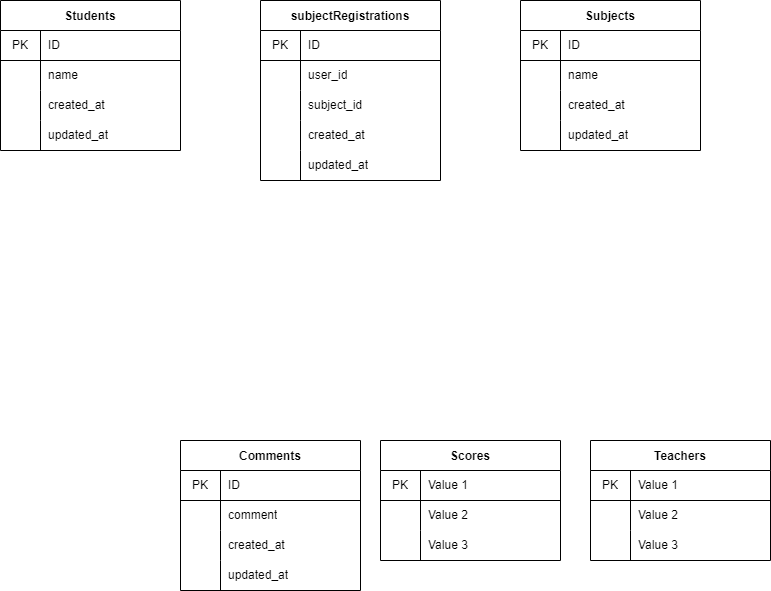

The diagram above was exported from draw.io. Its source (the exported page's mxGraphModel, read from the mxfile embedded in the PNG):
<mxGraphModel dx="1586" dy="790" grid="1" gridSize="10" guides="1" tooltips="1" connect="1" arrows="1" fold="1" page="1" pageScale="1" pageWidth="827" pageHeight="1169" math="0" shadow="0">
  <root>
    <mxCell id="0" />
    <mxCell id="1" parent="0" />
    <mxCell id="2" value="Students" style="shape=table;startSize=30;container=1;collapsible=0;childLayout=tableLayout;fixedRows=1;rowLines=0;fontStyle=1;align=center;pointerEvents=1;strokeColor=default;fillColor=default;" vertex="1" parent="1">
      <mxGeometry x="60" y="120" width="180" height="150" as="geometry" />
    </mxCell>
    <mxCell id="3" value="" style="shape=partialRectangle;html=1;whiteSpace=wrap;collapsible=0;dropTarget=0;pointerEvents=1;fillColor=none;top=0;left=0;bottom=1;right=0;points=[[0,0.5],[1,0.5]];portConstraint=eastwest;" vertex="1" parent="2">
      <mxGeometry y="30" width="180" height="30" as="geometry" />
    </mxCell>
    <mxCell id="4" value="PK" style="shape=partialRectangle;html=1;whiteSpace=wrap;connectable=0;fillColor=none;top=0;left=0;bottom=0;right=0;overflow=hidden;pointerEvents=1;" vertex="1" parent="3">
      <mxGeometry width="40" height="30" as="geometry">
        <mxRectangle width="40" height="30" as="alternateBounds" />
      </mxGeometry>
    </mxCell>
    <mxCell id="5" value="ID" style="shape=partialRectangle;html=1;whiteSpace=wrap;connectable=0;top=0;left=0;bottom=0;right=0;align=left;spacingLeft=6;overflow=hidden;pointerEvents=1;fontStyle=0;labelBackgroundColor=default;labelBorderColor=none;horizontal=1;fillColor=none;" vertex="1" parent="3">
      <mxGeometry x="40" width="140" height="30" as="geometry">
        <mxRectangle width="140" height="30" as="alternateBounds" />
      </mxGeometry>
    </mxCell>
    <mxCell id="6" value="" style="shape=partialRectangle;html=1;whiteSpace=wrap;collapsible=0;dropTarget=0;pointerEvents=1;fillColor=none;top=0;left=0;bottom=0;right=0;points=[[0,0.5],[1,0.5]];portConstraint=eastwest;" vertex="1" parent="2">
      <mxGeometry y="60" width="180" height="30" as="geometry" />
    </mxCell>
    <mxCell id="7" value="" style="shape=partialRectangle;html=1;whiteSpace=wrap;connectable=0;fillColor=none;top=0;left=0;bottom=0;right=0;overflow=hidden;pointerEvents=1;" vertex="1" parent="6">
      <mxGeometry width="40" height="30" as="geometry">
        <mxRectangle width="40" height="30" as="alternateBounds" />
      </mxGeometry>
    </mxCell>
    <mxCell id="8" value="name" style="shape=partialRectangle;html=1;whiteSpace=wrap;connectable=0;fillColor=none;top=0;left=0;bottom=0;right=0;align=left;spacingLeft=6;overflow=hidden;pointerEvents=1;" vertex="1" parent="6">
      <mxGeometry x="40" width="140" height="30" as="geometry">
        <mxRectangle width="140" height="30" as="alternateBounds" />
      </mxGeometry>
    </mxCell>
    <mxCell id="9" value="" style="shape=partialRectangle;html=1;whiteSpace=wrap;collapsible=0;dropTarget=0;pointerEvents=1;fillColor=none;top=0;left=0;bottom=0;right=0;points=[[0,0.5],[1,0.5]];portConstraint=eastwest;" vertex="1" parent="2">
      <mxGeometry y="90" width="180" height="30" as="geometry" />
    </mxCell>
    <mxCell id="10" value="" style="shape=partialRectangle;html=1;whiteSpace=wrap;connectable=0;fillColor=none;top=0;left=0;bottom=0;right=0;overflow=hidden;pointerEvents=1;" vertex="1" parent="9">
      <mxGeometry width="40" height="30" as="geometry">
        <mxRectangle width="40" height="30" as="alternateBounds" />
      </mxGeometry>
    </mxCell>
    <mxCell id="11" value="created_at" style="shape=partialRectangle;html=1;whiteSpace=wrap;connectable=0;fillColor=none;top=0;left=0;bottom=0;right=0;align=left;spacingLeft=6;overflow=hidden;pointerEvents=1;" vertex="1" parent="9">
      <mxGeometry x="40" width="140" height="30" as="geometry">
        <mxRectangle width="140" height="30" as="alternateBounds" />
      </mxGeometry>
    </mxCell>
    <mxCell id="127" style="shape=partialRectangle;html=1;whiteSpace=wrap;collapsible=0;dropTarget=0;pointerEvents=1;fillColor=none;top=0;left=0;bottom=0;right=0;points=[[0,0.5],[1,0.5]];portConstraint=eastwest;" vertex="1" parent="2">
      <mxGeometry y="120" width="180" height="30" as="geometry" />
    </mxCell>
    <mxCell id="128" style="shape=partialRectangle;html=1;whiteSpace=wrap;connectable=0;fillColor=none;top=0;left=0;bottom=0;right=0;overflow=hidden;pointerEvents=1;" vertex="1" parent="127">
      <mxGeometry width="40" height="30" as="geometry">
        <mxRectangle width="40" height="30" as="alternateBounds" />
      </mxGeometry>
    </mxCell>
    <mxCell id="129" value="updated_at" style="shape=partialRectangle;html=1;whiteSpace=wrap;connectable=0;fillColor=none;top=0;left=0;bottom=0;right=0;align=left;spacingLeft=6;overflow=hidden;pointerEvents=1;" vertex="1" parent="127">
      <mxGeometry x="40" width="140" height="30" as="geometry">
        <mxRectangle width="140" height="30" as="alternateBounds" />
      </mxGeometry>
    </mxCell>
    <mxCell id="77" value="subjectRegistrations" style="shape=table;startSize=30;container=1;collapsible=0;childLayout=tableLayout;fixedRows=1;rowLines=0;fontStyle=1;align=center;pointerEvents=1;" vertex="1" parent="1">
      <mxGeometry x="320" y="120" width="180" height="180" as="geometry" />
    </mxCell>
    <mxCell id="78" value="" style="shape=partialRectangle;html=1;whiteSpace=wrap;collapsible=0;dropTarget=0;pointerEvents=1;fillColor=none;top=0;left=0;bottom=1;right=0;points=[[0,0.5],[1,0.5]];portConstraint=eastwest;" vertex="1" parent="77">
      <mxGeometry y="30" width="180" height="30" as="geometry" />
    </mxCell>
    <mxCell id="79" value="PK" style="shape=partialRectangle;html=1;whiteSpace=wrap;connectable=0;fillColor=none;top=0;left=0;bottom=0;right=0;overflow=hidden;pointerEvents=1;" vertex="1" parent="78">
      <mxGeometry width="40" height="30" as="geometry">
        <mxRectangle width="40" height="30" as="alternateBounds" />
      </mxGeometry>
    </mxCell>
    <mxCell id="80" value="ID" style="shape=partialRectangle;html=1;whiteSpace=wrap;connectable=0;fillColor=none;top=0;left=0;bottom=0;right=0;align=left;spacingLeft=6;overflow=hidden;pointerEvents=1;" vertex="1" parent="78">
      <mxGeometry x="40" width="140" height="30" as="geometry">
        <mxRectangle width="140" height="30" as="alternateBounds" />
      </mxGeometry>
    </mxCell>
    <mxCell id="81" value="" style="shape=partialRectangle;html=1;whiteSpace=wrap;collapsible=0;dropTarget=0;pointerEvents=1;fillColor=none;top=0;left=0;bottom=0;right=0;points=[[0,0.5],[1,0.5]];portConstraint=eastwest;" vertex="1" parent="77">
      <mxGeometry y="60" width="180" height="30" as="geometry" />
    </mxCell>
    <mxCell id="82" value="" style="shape=partialRectangle;html=1;whiteSpace=wrap;connectable=0;fillColor=none;top=0;left=0;bottom=0;right=0;overflow=hidden;pointerEvents=1;" vertex="1" parent="81">
      <mxGeometry width="40" height="30" as="geometry">
        <mxRectangle width="40" height="30" as="alternateBounds" />
      </mxGeometry>
    </mxCell>
    <mxCell id="83" value="user_id" style="shape=partialRectangle;html=1;whiteSpace=wrap;connectable=0;fillColor=none;top=0;left=0;bottom=0;right=0;align=left;spacingLeft=6;overflow=hidden;pointerEvents=1;" vertex="1" parent="81">
      <mxGeometry x="40" width="140" height="30" as="geometry">
        <mxRectangle width="140" height="30" as="alternateBounds" />
      </mxGeometry>
    </mxCell>
    <mxCell id="84" value="" style="shape=partialRectangle;html=1;whiteSpace=wrap;collapsible=0;dropTarget=0;pointerEvents=1;fillColor=none;top=0;left=0;bottom=0;right=0;points=[[0,0.5],[1,0.5]];portConstraint=eastwest;" vertex="1" parent="77">
      <mxGeometry y="90" width="180" height="30" as="geometry" />
    </mxCell>
    <mxCell id="85" value="" style="shape=partialRectangle;html=1;whiteSpace=wrap;connectable=0;fillColor=none;top=0;left=0;bottom=0;right=0;overflow=hidden;pointerEvents=1;" vertex="1" parent="84">
      <mxGeometry width="40" height="30" as="geometry">
        <mxRectangle width="40" height="30" as="alternateBounds" />
      </mxGeometry>
    </mxCell>
    <mxCell id="86" value="subject_id" style="shape=partialRectangle;html=1;whiteSpace=wrap;connectable=0;fillColor=none;top=0;left=0;bottom=0;right=0;align=left;spacingLeft=6;overflow=hidden;pointerEvents=1;" vertex="1" parent="84">
      <mxGeometry x="40" width="140" height="30" as="geometry">
        <mxRectangle width="140" height="30" as="alternateBounds" />
      </mxGeometry>
    </mxCell>
    <mxCell id="133" style="shape=partialRectangle;html=1;whiteSpace=wrap;collapsible=0;dropTarget=0;pointerEvents=1;fillColor=none;top=0;left=0;bottom=0;right=0;points=[[0,0.5],[1,0.5]];portConstraint=eastwest;" vertex="1" parent="77">
      <mxGeometry y="120" width="180" height="30" as="geometry" />
    </mxCell>
    <mxCell id="134" style="shape=partialRectangle;html=1;whiteSpace=wrap;connectable=0;fillColor=none;top=0;left=0;bottom=0;right=0;overflow=hidden;pointerEvents=1;" vertex="1" parent="133">
      <mxGeometry width="40" height="30" as="geometry">
        <mxRectangle width="40" height="30" as="alternateBounds" />
      </mxGeometry>
    </mxCell>
    <mxCell id="135" value="created_at" style="shape=partialRectangle;html=1;whiteSpace=wrap;connectable=0;fillColor=none;top=0;left=0;bottom=0;right=0;align=left;spacingLeft=6;overflow=hidden;pointerEvents=1;" vertex="1" parent="133">
      <mxGeometry x="40" width="140" height="30" as="geometry">
        <mxRectangle width="140" height="30" as="alternateBounds" />
      </mxGeometry>
    </mxCell>
    <mxCell id="130" style="shape=partialRectangle;html=1;whiteSpace=wrap;collapsible=0;dropTarget=0;pointerEvents=1;fillColor=none;top=0;left=0;bottom=0;right=0;points=[[0,0.5],[1,0.5]];portConstraint=eastwest;" vertex="1" parent="77">
      <mxGeometry y="150" width="180" height="30" as="geometry" />
    </mxCell>
    <mxCell id="131" style="shape=partialRectangle;html=1;whiteSpace=wrap;connectable=0;fillColor=none;top=0;left=0;bottom=0;right=0;overflow=hidden;pointerEvents=1;" vertex="1" parent="130">
      <mxGeometry width="40" height="30" as="geometry">
        <mxRectangle width="40" height="30" as="alternateBounds" />
      </mxGeometry>
    </mxCell>
    <mxCell id="132" value="updated_at" style="shape=partialRectangle;html=1;whiteSpace=wrap;connectable=0;fillColor=none;top=0;left=0;bottom=0;right=0;align=left;spacingLeft=6;overflow=hidden;pointerEvents=1;" vertex="1" parent="130">
      <mxGeometry x="40" width="140" height="30" as="geometry">
        <mxRectangle width="140" height="30" as="alternateBounds" />
      </mxGeometry>
    </mxCell>
    <mxCell id="87" value="Subjects" style="shape=table;startSize=30;container=1;collapsible=0;childLayout=tableLayout;fixedRows=1;rowLines=0;fontStyle=1;align=center;pointerEvents=1;" vertex="1" parent="1">
      <mxGeometry x="580" y="120" width="180" height="150" as="geometry" />
    </mxCell>
    <mxCell id="88" value="" style="shape=partialRectangle;html=1;whiteSpace=wrap;collapsible=0;dropTarget=0;pointerEvents=1;fillColor=none;top=0;left=0;bottom=1;right=0;points=[[0,0.5],[1,0.5]];portConstraint=eastwest;" vertex="1" parent="87">
      <mxGeometry y="30" width="180" height="30" as="geometry" />
    </mxCell>
    <mxCell id="89" value="PK" style="shape=partialRectangle;html=1;whiteSpace=wrap;connectable=0;fillColor=none;top=0;left=0;bottom=0;right=0;overflow=hidden;pointerEvents=1;" vertex="1" parent="88">
      <mxGeometry width="40" height="30" as="geometry">
        <mxRectangle width="40" height="30" as="alternateBounds" />
      </mxGeometry>
    </mxCell>
    <mxCell id="90" value="ID" style="shape=partialRectangle;html=1;whiteSpace=wrap;connectable=0;fillColor=none;top=0;left=0;bottom=0;right=0;align=left;spacingLeft=6;overflow=hidden;pointerEvents=1;" vertex="1" parent="88">
      <mxGeometry x="40" width="140" height="30" as="geometry">
        <mxRectangle width="140" height="30" as="alternateBounds" />
      </mxGeometry>
    </mxCell>
    <mxCell id="91" value="" style="shape=partialRectangle;html=1;whiteSpace=wrap;collapsible=0;dropTarget=0;pointerEvents=1;fillColor=none;top=0;left=0;bottom=0;right=0;points=[[0,0.5],[1,0.5]];portConstraint=eastwest;" vertex="1" parent="87">
      <mxGeometry y="60" width="180" height="30" as="geometry" />
    </mxCell>
    <mxCell id="92" value="" style="shape=partialRectangle;html=1;whiteSpace=wrap;connectable=0;fillColor=none;top=0;left=0;bottom=0;right=0;overflow=hidden;pointerEvents=1;" vertex="1" parent="91">
      <mxGeometry width="40" height="30" as="geometry">
        <mxRectangle width="40" height="30" as="alternateBounds" />
      </mxGeometry>
    </mxCell>
    <mxCell id="93" value="name" style="shape=partialRectangle;html=1;whiteSpace=wrap;connectable=0;fillColor=none;top=0;left=0;bottom=0;right=0;align=left;spacingLeft=6;overflow=hidden;pointerEvents=1;" vertex="1" parent="91">
      <mxGeometry x="40" width="140" height="30" as="geometry">
        <mxRectangle width="140" height="30" as="alternateBounds" />
      </mxGeometry>
    </mxCell>
    <mxCell id="94" value="" style="shape=partialRectangle;html=1;whiteSpace=wrap;collapsible=0;dropTarget=0;pointerEvents=1;fillColor=none;top=0;left=0;bottom=0;right=0;points=[[0,0.5],[1,0.5]];portConstraint=eastwest;" vertex="1" parent="87">
      <mxGeometry y="90" width="180" height="30" as="geometry" />
    </mxCell>
    <mxCell id="95" value="" style="shape=partialRectangle;html=1;whiteSpace=wrap;connectable=0;fillColor=none;top=0;left=0;bottom=0;right=0;overflow=hidden;pointerEvents=1;" vertex="1" parent="94">
      <mxGeometry width="40" height="30" as="geometry">
        <mxRectangle width="40" height="30" as="alternateBounds" />
      </mxGeometry>
    </mxCell>
    <mxCell id="96" value="created_at" style="shape=partialRectangle;html=1;whiteSpace=wrap;connectable=0;fillColor=none;top=0;left=0;bottom=0;right=0;align=left;spacingLeft=6;overflow=hidden;pointerEvents=1;" vertex="1" parent="94">
      <mxGeometry x="40" width="140" height="30" as="geometry">
        <mxRectangle width="140" height="30" as="alternateBounds" />
      </mxGeometry>
    </mxCell>
    <mxCell id="136" style="shape=partialRectangle;html=1;whiteSpace=wrap;collapsible=0;dropTarget=0;pointerEvents=1;fillColor=none;top=0;left=0;bottom=0;right=0;points=[[0,0.5],[1,0.5]];portConstraint=eastwest;" vertex="1" parent="87">
      <mxGeometry y="120" width="180" height="30" as="geometry" />
    </mxCell>
    <mxCell id="137" style="shape=partialRectangle;html=1;whiteSpace=wrap;connectable=0;fillColor=none;top=0;left=0;bottom=0;right=0;overflow=hidden;pointerEvents=1;" vertex="1" parent="136">
      <mxGeometry width="40" height="30" as="geometry">
        <mxRectangle width="40" height="30" as="alternateBounds" />
      </mxGeometry>
    </mxCell>
    <mxCell id="138" value="updated_at" style="shape=partialRectangle;html=1;whiteSpace=wrap;connectable=0;fillColor=none;top=0;left=0;bottom=0;right=0;align=left;spacingLeft=6;overflow=hidden;pointerEvents=1;" vertex="1" parent="136">
      <mxGeometry x="40" width="140" height="30" as="geometry">
        <mxRectangle width="140" height="30" as="alternateBounds" />
      </mxGeometry>
    </mxCell>
    <mxCell id="97" value="Comments" style="shape=table;startSize=30;container=1;collapsible=0;childLayout=tableLayout;fixedRows=1;rowLines=0;fontStyle=1;align=center;pointerEvents=1;" vertex="1" parent="1">
      <mxGeometry x="240" y="560" width="180" height="150" as="geometry" />
    </mxCell>
    <mxCell id="98" value="" style="shape=partialRectangle;html=1;whiteSpace=wrap;collapsible=0;dropTarget=0;pointerEvents=1;fillColor=none;top=0;left=0;bottom=1;right=0;points=[[0,0.5],[1,0.5]];portConstraint=eastwest;" vertex="1" parent="97">
      <mxGeometry y="30" width="180" height="30" as="geometry" />
    </mxCell>
    <mxCell id="99" value="PK" style="shape=partialRectangle;html=1;whiteSpace=wrap;connectable=0;fillColor=none;top=0;left=0;bottom=0;right=0;overflow=hidden;pointerEvents=1;" vertex="1" parent="98">
      <mxGeometry width="40" height="30" as="geometry">
        <mxRectangle width="40" height="30" as="alternateBounds" />
      </mxGeometry>
    </mxCell>
    <mxCell id="100" value="ID" style="shape=partialRectangle;html=1;whiteSpace=wrap;connectable=0;fillColor=none;top=0;left=0;bottom=0;right=0;align=left;spacingLeft=6;overflow=hidden;pointerEvents=1;" vertex="1" parent="98">
      <mxGeometry x="40" width="140" height="30" as="geometry">
        <mxRectangle width="140" height="30" as="alternateBounds" />
      </mxGeometry>
    </mxCell>
    <mxCell id="101" value="" style="shape=partialRectangle;html=1;whiteSpace=wrap;collapsible=0;dropTarget=0;pointerEvents=1;fillColor=none;top=0;left=0;bottom=0;right=0;points=[[0,0.5],[1,0.5]];portConstraint=eastwest;" vertex="1" parent="97">
      <mxGeometry y="60" width="180" height="30" as="geometry" />
    </mxCell>
    <mxCell id="102" value="" style="shape=partialRectangle;html=1;whiteSpace=wrap;connectable=0;fillColor=none;top=0;left=0;bottom=0;right=0;overflow=hidden;pointerEvents=1;" vertex="1" parent="101">
      <mxGeometry width="40" height="30" as="geometry">
        <mxRectangle width="40" height="30" as="alternateBounds" />
      </mxGeometry>
    </mxCell>
    <mxCell id="103" value="comment" style="shape=partialRectangle;html=1;whiteSpace=wrap;connectable=0;fillColor=none;top=0;left=0;bottom=0;right=0;align=left;spacingLeft=6;overflow=hidden;pointerEvents=1;" vertex="1" parent="101">
      <mxGeometry x="40" width="140" height="30" as="geometry">
        <mxRectangle width="140" height="30" as="alternateBounds" />
      </mxGeometry>
    </mxCell>
    <mxCell id="104" value="" style="shape=partialRectangle;html=1;whiteSpace=wrap;collapsible=0;dropTarget=0;pointerEvents=1;fillColor=none;top=0;left=0;bottom=0;right=0;points=[[0,0.5],[1,0.5]];portConstraint=eastwest;" vertex="1" parent="97">
      <mxGeometry y="90" width="180" height="30" as="geometry" />
    </mxCell>
    <mxCell id="105" value="" style="shape=partialRectangle;html=1;whiteSpace=wrap;connectable=0;fillColor=none;top=0;left=0;bottom=0;right=0;overflow=hidden;pointerEvents=1;" vertex="1" parent="104">
      <mxGeometry width="40" height="30" as="geometry">
        <mxRectangle width="40" height="30" as="alternateBounds" />
      </mxGeometry>
    </mxCell>
    <mxCell id="106" value="created_at" style="shape=partialRectangle;html=1;whiteSpace=wrap;connectable=0;fillColor=none;top=0;left=0;bottom=0;right=0;align=left;spacingLeft=6;overflow=hidden;pointerEvents=1;" vertex="1" parent="104">
      <mxGeometry x="40" width="140" height="30" as="geometry">
        <mxRectangle width="140" height="30" as="alternateBounds" />
      </mxGeometry>
    </mxCell>
    <mxCell id="139" style="shape=partialRectangle;html=1;whiteSpace=wrap;collapsible=0;dropTarget=0;pointerEvents=1;fillColor=none;top=0;left=0;bottom=0;right=0;points=[[0,0.5],[1,0.5]];portConstraint=eastwest;" vertex="1" parent="97">
      <mxGeometry y="120" width="180" height="30" as="geometry" />
    </mxCell>
    <mxCell id="140" style="shape=partialRectangle;html=1;whiteSpace=wrap;connectable=0;fillColor=none;top=0;left=0;bottom=0;right=0;overflow=hidden;pointerEvents=1;" vertex="1" parent="139">
      <mxGeometry width="40" height="30" as="geometry">
        <mxRectangle width="40" height="30" as="alternateBounds" />
      </mxGeometry>
    </mxCell>
    <mxCell id="141" value="updated_at" style="shape=partialRectangle;html=1;whiteSpace=wrap;connectable=0;fillColor=none;top=0;left=0;bottom=0;right=0;align=left;spacingLeft=6;overflow=hidden;pointerEvents=1;" vertex="1" parent="139">
      <mxGeometry x="40" width="140" height="30" as="geometry">
        <mxRectangle width="140" height="30" as="alternateBounds" />
      </mxGeometry>
    </mxCell>
    <mxCell id="107" value="Scores" style="shape=table;startSize=30;container=1;collapsible=0;childLayout=tableLayout;fixedRows=1;rowLines=0;fontStyle=1;align=center;pointerEvents=1;" vertex="1" parent="1">
      <mxGeometry x="440" y="560" width="180" height="120" as="geometry" />
    </mxCell>
    <mxCell id="108" value="" style="shape=partialRectangle;html=1;whiteSpace=wrap;collapsible=0;dropTarget=0;pointerEvents=1;fillColor=none;top=0;left=0;bottom=1;right=0;points=[[0,0.5],[1,0.5]];portConstraint=eastwest;" vertex="1" parent="107">
      <mxGeometry y="30" width="180" height="30" as="geometry" />
    </mxCell>
    <mxCell id="109" value="PK" style="shape=partialRectangle;html=1;whiteSpace=wrap;connectable=0;fillColor=none;top=0;left=0;bottom=0;right=0;overflow=hidden;pointerEvents=1;" vertex="1" parent="108">
      <mxGeometry width="40" height="30" as="geometry">
        <mxRectangle width="40" height="30" as="alternateBounds" />
      </mxGeometry>
    </mxCell>
    <mxCell id="110" value="Value 1" style="shape=partialRectangle;html=1;whiteSpace=wrap;connectable=0;fillColor=none;top=0;left=0;bottom=0;right=0;align=left;spacingLeft=6;overflow=hidden;pointerEvents=1;" vertex="1" parent="108">
      <mxGeometry x="40" width="140" height="30" as="geometry">
        <mxRectangle width="140" height="30" as="alternateBounds" />
      </mxGeometry>
    </mxCell>
    <mxCell id="111" value="" style="shape=partialRectangle;html=1;whiteSpace=wrap;collapsible=0;dropTarget=0;pointerEvents=1;fillColor=none;top=0;left=0;bottom=0;right=0;points=[[0,0.5],[1,0.5]];portConstraint=eastwest;" vertex="1" parent="107">
      <mxGeometry y="60" width="180" height="30" as="geometry" />
    </mxCell>
    <mxCell id="112" value="" style="shape=partialRectangle;html=1;whiteSpace=wrap;connectable=0;fillColor=none;top=0;left=0;bottom=0;right=0;overflow=hidden;pointerEvents=1;" vertex="1" parent="111">
      <mxGeometry width="40" height="30" as="geometry">
        <mxRectangle width="40" height="30" as="alternateBounds" />
      </mxGeometry>
    </mxCell>
    <mxCell id="113" value="Value 2" style="shape=partialRectangle;html=1;whiteSpace=wrap;connectable=0;fillColor=none;top=0;left=0;bottom=0;right=0;align=left;spacingLeft=6;overflow=hidden;pointerEvents=1;" vertex="1" parent="111">
      <mxGeometry x="40" width="140" height="30" as="geometry">
        <mxRectangle width="140" height="30" as="alternateBounds" />
      </mxGeometry>
    </mxCell>
    <mxCell id="114" value="" style="shape=partialRectangle;html=1;whiteSpace=wrap;collapsible=0;dropTarget=0;pointerEvents=1;fillColor=none;top=0;left=0;bottom=0;right=0;points=[[0,0.5],[1,0.5]];portConstraint=eastwest;" vertex="1" parent="107">
      <mxGeometry y="90" width="180" height="30" as="geometry" />
    </mxCell>
    <mxCell id="115" value="" style="shape=partialRectangle;html=1;whiteSpace=wrap;connectable=0;fillColor=none;top=0;left=0;bottom=0;right=0;overflow=hidden;pointerEvents=1;" vertex="1" parent="114">
      <mxGeometry width="40" height="30" as="geometry">
        <mxRectangle width="40" height="30" as="alternateBounds" />
      </mxGeometry>
    </mxCell>
    <mxCell id="116" value="Value 3" style="shape=partialRectangle;html=1;whiteSpace=wrap;connectable=0;fillColor=none;top=0;left=0;bottom=0;right=0;align=left;spacingLeft=6;overflow=hidden;pointerEvents=1;" vertex="1" parent="114">
      <mxGeometry x="40" width="140" height="30" as="geometry">
        <mxRectangle width="140" height="30" as="alternateBounds" />
      </mxGeometry>
    </mxCell>
    <mxCell id="117" value="Teachers" style="shape=table;startSize=30;container=1;collapsible=0;childLayout=tableLayout;fixedRows=1;rowLines=0;fontStyle=1;align=center;pointerEvents=1;" vertex="1" parent="1">
      <mxGeometry x="650" y="560" width="180" height="120" as="geometry" />
    </mxCell>
    <mxCell id="118" value="" style="shape=partialRectangle;html=1;whiteSpace=wrap;collapsible=0;dropTarget=0;pointerEvents=1;fillColor=none;top=0;left=0;bottom=1;right=0;points=[[0,0.5],[1,0.5]];portConstraint=eastwest;" vertex="1" parent="117">
      <mxGeometry y="30" width="180" height="30" as="geometry" />
    </mxCell>
    <mxCell id="119" value="PK" style="shape=partialRectangle;html=1;whiteSpace=wrap;connectable=0;fillColor=none;top=0;left=0;bottom=0;right=0;overflow=hidden;pointerEvents=1;" vertex="1" parent="118">
      <mxGeometry width="40" height="30" as="geometry">
        <mxRectangle width="40" height="30" as="alternateBounds" />
      </mxGeometry>
    </mxCell>
    <mxCell id="120" value="Value 1" style="shape=partialRectangle;html=1;whiteSpace=wrap;connectable=0;fillColor=none;top=0;left=0;bottom=0;right=0;align=left;spacingLeft=6;overflow=hidden;pointerEvents=1;" vertex="1" parent="118">
      <mxGeometry x="40" width="140" height="30" as="geometry">
        <mxRectangle width="140" height="30" as="alternateBounds" />
      </mxGeometry>
    </mxCell>
    <mxCell id="121" value="" style="shape=partialRectangle;html=1;whiteSpace=wrap;collapsible=0;dropTarget=0;pointerEvents=1;fillColor=none;top=0;left=0;bottom=0;right=0;points=[[0,0.5],[1,0.5]];portConstraint=eastwest;" vertex="1" parent="117">
      <mxGeometry y="60" width="180" height="30" as="geometry" />
    </mxCell>
    <mxCell id="122" value="" style="shape=partialRectangle;html=1;whiteSpace=wrap;connectable=0;fillColor=none;top=0;left=0;bottom=0;right=0;overflow=hidden;pointerEvents=1;" vertex="1" parent="121">
      <mxGeometry width="40" height="30" as="geometry">
        <mxRectangle width="40" height="30" as="alternateBounds" />
      </mxGeometry>
    </mxCell>
    <mxCell id="123" value="Value 2" style="shape=partialRectangle;html=1;whiteSpace=wrap;connectable=0;fillColor=none;top=0;left=0;bottom=0;right=0;align=left;spacingLeft=6;overflow=hidden;pointerEvents=1;" vertex="1" parent="121">
      <mxGeometry x="40" width="140" height="30" as="geometry">
        <mxRectangle width="140" height="30" as="alternateBounds" />
      </mxGeometry>
    </mxCell>
    <mxCell id="124" value="" style="shape=partialRectangle;html=1;whiteSpace=wrap;collapsible=0;dropTarget=0;pointerEvents=1;fillColor=none;top=0;left=0;bottom=0;right=0;points=[[0,0.5],[1,0.5]];portConstraint=eastwest;" vertex="1" parent="117">
      <mxGeometry y="90" width="180" height="30" as="geometry" />
    </mxCell>
    <mxCell id="125" value="" style="shape=partialRectangle;html=1;whiteSpace=wrap;connectable=0;fillColor=none;top=0;left=0;bottom=0;right=0;overflow=hidden;pointerEvents=1;" vertex="1" parent="124">
      <mxGeometry width="40" height="30" as="geometry">
        <mxRectangle width="40" height="30" as="alternateBounds" />
      </mxGeometry>
    </mxCell>
    <mxCell id="126" value="Value 3" style="shape=partialRectangle;html=1;whiteSpace=wrap;connectable=0;fillColor=none;top=0;left=0;bottom=0;right=0;align=left;spacingLeft=6;overflow=hidden;pointerEvents=1;" vertex="1" parent="124">
      <mxGeometry x="40" width="140" height="30" as="geometry">
        <mxRectangle width="140" height="30" as="alternateBounds" />
      </mxGeometry>
    </mxCell>
  </root>
</mxGraphModel>